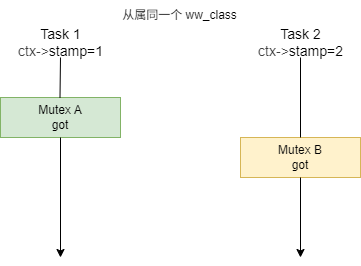

The diagram above was exported from draw.io. Its source (the exported page's mxGraphModel, read from the mxfile embedded in the PNG):
<mxGraphModel dx="526" dy="450" grid="1" gridSize="10" guides="1" tooltips="1" connect="1" arrows="1" fold="1" page="1" pageScale="1" pageWidth="850" pageHeight="1100" background="#ffffff" math="0" shadow="0">
  <root>
    <mxCell id="0" />
    <mxCell id="1" parent="0" />
    <mxCell id="17" value="Mutex A&lt;div&gt;&lt;font&gt;got&lt;/font&gt;&lt;/div&gt;" style="rounded=0;whiteSpace=wrap;html=1;fillColor=#d5e8d4;strokeColor=#82b366;" parent="1" vertex="1">
      <mxGeometry x="120" y="160" width="120" height="40" as="geometry" />
    </mxCell>
    <mxCell id="18" value="&lt;span style=&quot;color: rgb(0, 0, 0);&quot;&gt;&lt;span style=&quot;color: rgb(0, 0, 0);&quot;&gt;Mutex&lt;/span&gt;&amp;nbsp;B&lt;/span&gt;&lt;div&gt;&lt;span style=&quot;color: rgb(0, 0, 0);&quot;&gt;got&lt;/span&gt;&lt;/div&gt;" style="rounded=0;whiteSpace=wrap;html=1;fillColor=#fff2cc;strokeColor=#d6b656;" parent="1" vertex="1">
      <mxGeometry x="360" y="200" width="120" height="40" as="geometry" />
    </mxCell>
    <mxCell id="19" style="edgeStyle=none;html=1;exitX=0.5;exitY=1;exitDx=0;exitDy=0;" parent="1" source="17" edge="1">
      <mxGeometry relative="1" as="geometry">
        <mxPoint x="180" y="320" as="targetPoint" />
        <mxPoint x="180" y="320" as="sourcePoint" />
      </mxGeometry>
    </mxCell>
    <mxCell id="20" style="edgeStyle=none;html=1;exitX=0.5;exitY=1;exitDx=0;exitDy=0;" parent="1" source="18" edge="1">
      <mxGeometry relative="1" as="geometry">
        <mxPoint x="420" y="320" as="targetPoint" />
        <mxPoint x="420" y="360" as="sourcePoint" />
      </mxGeometry>
    </mxCell>
    <mxCell id="21" value="" style="endArrow=none;html=1;endFill=0;" parent="1" edge="1">
      <mxGeometry width="50" height="50" relative="1" as="geometry">
        <mxPoint x="180" y="120" as="sourcePoint" />
        <mxPoint x="179.5" y="160" as="targetPoint" />
      </mxGeometry>
    </mxCell>
    <mxCell id="22" value="&lt;font style=&quot;font-size: 14px;&quot;&gt;Task 1&lt;br&gt;&lt;/font&gt;&lt;div&gt;&lt;font style=&quot;font-size: 14px;&quot;&gt;&lt;span style=&quot;color: rgb(63, 63, 63); background-color: transparent;&quot;&gt;ctx-&amp;gt;&lt;/span&gt;stamp=1&lt;/font&gt;&lt;/div&gt;" style="text;html=1;align=center;verticalAlign=middle;resizable=0;points=[];autosize=1;strokeColor=none;fillColor=none;" parent="1" vertex="1">
      <mxGeometry x="125" y="80" width="110" height="50" as="geometry" />
    </mxCell>
    <mxCell id="23" value="&lt;font style=&quot;font-size: 14px;&quot;&gt;Task 2&lt;br&gt;&lt;/font&gt;&lt;div&gt;&lt;font style=&quot;font-size: 14px;&quot;&gt;&lt;span style=&quot;color: rgb(63, 63, 63); background-color: transparent;&quot;&gt;ctx-&amp;gt;&lt;/span&gt;stamp=2&lt;/font&gt;&lt;/div&gt;" style="text;html=1;align=center;verticalAlign=middle;resizable=0;points=[];autosize=1;strokeColor=none;fillColor=none;" parent="1" vertex="1">
      <mxGeometry x="365" y="80" width="110" height="50" as="geometry" />
    </mxCell>
    <mxCell id="24" value="" style="endArrow=none;html=1;entryX=0.5;entryY=0;entryDx=0;entryDy=0;endFill=0;" parent="1" target="18" edge="1">
      <mxGeometry width="50" height="50" relative="1" as="geometry">
        <mxPoint x="420" y="120" as="sourcePoint" />
        <mxPoint x="440" y="190" as="targetPoint" />
      </mxGeometry>
    </mxCell>
    <mxCell id="25" value="从属同一个 ww_class" style="text;html=1;align=center;verticalAlign=middle;resizable=0;points=[];autosize=1;strokeColor=none;fillColor=none;" vertex="1" parent="1">
      <mxGeometry x="229" y="63" width="140" height="30" as="geometry" />
    </mxCell>
  </root>
</mxGraphModel>